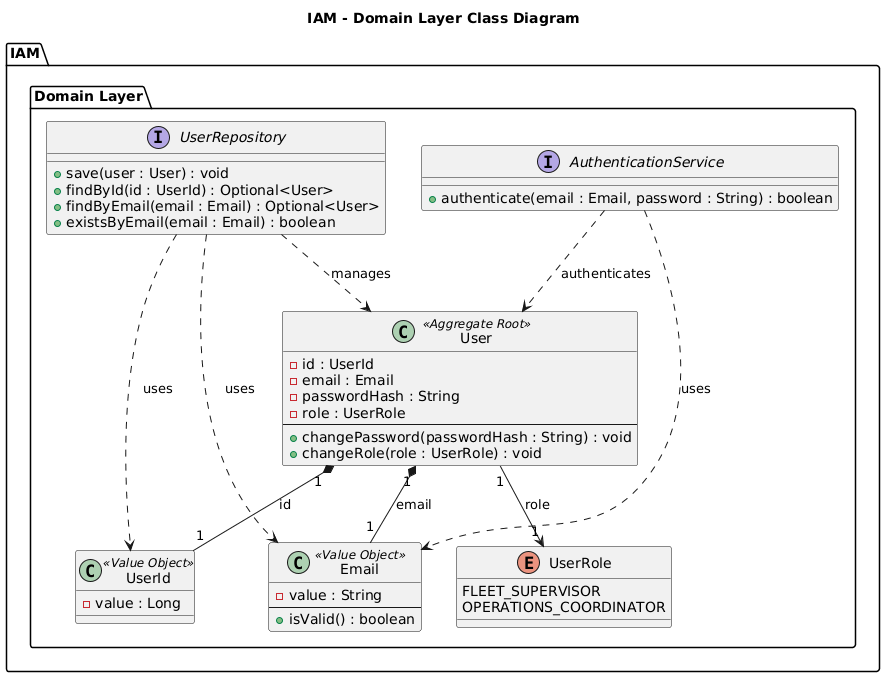

The diagram above was rendered by PlantUML. Its source (embedded in the PNG):
@startuml
title IAM - Domain Layer Class Diagram

package "IAM" {

    package "Domain Layer" {

        class User <<Aggregate Root>> {
            - id : UserId
            - email : Email
            - passwordHash : String
            - role : UserRole
            --
            + changePassword(passwordHash : String) : void
            + changeRole(role : UserRole) : void
        }

        class UserId <<Value Object>> {
            - value : Long
        }

        class Email <<Value Object>> {
            - value : String
            --
            + isValid() : boolean
        }

        enum UserRole {
            FLEET_SUPERVISOR
            OPERATIONS_COORDINATOR
        }

        interface UserRepository {
            + save(user : User) : void
            + findById(id : UserId) : Optional<User>
            + findByEmail(email : Email) : Optional<User>
            + existsByEmail(email : Email) : boolean
        }

        interface AuthenticationService {
            + authenticate(email : Email, password : String) : boolean
        }
    }
}

User "1" *-- "1" UserId : id
User "1" *-- "1" Email : email
User "1" --> "1" UserRole : role

UserRepository ..> User : manages
UserRepository ..> UserId : uses
UserRepository ..> Email : uses

AuthenticationService ..> Email : uses
AuthenticationService ..> User : authenticates
@enduml